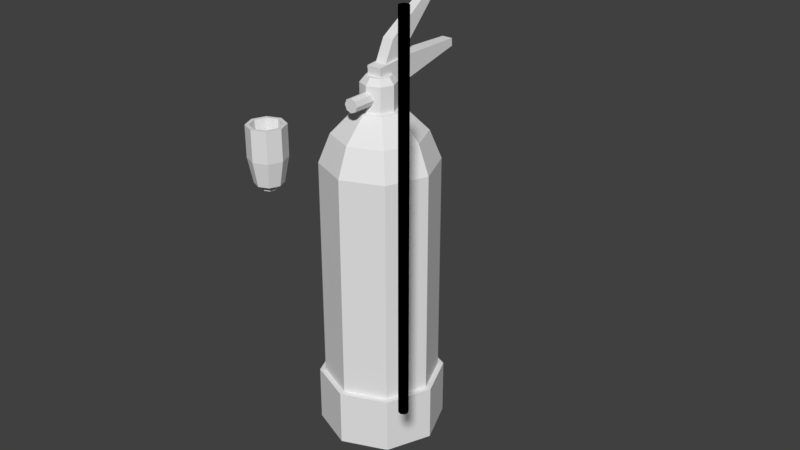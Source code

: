 # Source: Props_Tools_-_Copy_1.blend  (saved by Blender 2.78.0; exported with 4.5.12 LTS)
import bpy
from mathutils import Matrix  # noqa: F401  (used for matrix-valued properties, if any)

bpy.ops.wm.read_factory_settings(use_empty=True)
scene = bpy.context.scene
scene.name = 'Scene'

# ---- collections
col_collection_1 = bpy.data.collections.new('Collection 1'); scene.collection.children.link(col_collection_1)

# ---- materials (node trees are filled in below, after node groups)
mat_material_001 = bpy.data.materials.new('Material.001')
mat_material_001.alpha_threshold = 0.0
mat_material_001.use_transparent_shadow = False
mat_material_001.preview_render_type = 'FLAT'
mat_material_001.roughness = 0.5
mat_material_004 = bpy.data.materials.new('Material.004')
mat_material_004.alpha_threshold = 0.0
mat_material_004.use_transparent_shadow = False
mat_material_004.diffuse_color = (0.0, 0.0, 0.0, 1.0)
mat_material_004.roughness = 0.5
mat_material_007 = bpy.data.materials.new('Material.007')
mat_material_007.alpha_threshold = 0.0
mat_material_007.use_transparent_shadow = False
mat_material_007.roughness = 0.5
mat_material = bpy.data.materials.new('Material')
mat_material.alpha_threshold = 0.0
mat_material.use_transparent_shadow = False
mat_material.roughness = 0.5

# ---- material node trees

# ---- world
world_world = bpy.data.worlds.new('World'); scene.world = world_world
world_world.color = (0.05088, 0.05088, 0.05088)
world_world.use_sun_shadow = False
world_world.sun_shadow_jitter_overblur = 0.0
world_world.cycles.sampling_method = 'MANUAL'

# ---- meshes
me_cylinder_002 = bpy.data.meshes.new('Cylinder.002')
me_cylinder_002.from_pydata([(0.00693, 0.0002455, -0.0004734), (-0.00693, -0.003346, -0.0249), (-0.00693, 0.0002455, -0.0004734), (-0.00693, 0.02427, -0.02248), (0.00693, 0.02427, -0.02248), (-0.00499, 0.04, -0.1073), (0.00499, 0.04, -0.1073), (-0.00499, 0.04788, -0.1019), (0.00693, -0.003346, -0.0249), (0.00499, 0.04788, -0.1019)], [], [(1, 2, 3), (0, 4, 3, 2), (0, 8, 4), (8, 1, 5, 6), (6, 5, 7, 9), (1, 3, 7, 5), (3, 4, 9, 7), (4, 8, 6, 9)])
_uv = me_cylinder_002.uv_layers.new(name='UVMap')
_uv.uv.foreach_set('vector', [0.3038, 0.7972, 0.1131, 0.9012, 0.1459, 0.6476, 7.93e-05, 0.8844, 0.03965, 0.6186, 0.1459, 0.6476, 0.1131, 0.9012, 0.4951, 0.9999, 0.412, 0.821, 0.629, 0.7767, 0.412, 0.821, 0.3038, 0.7972, 0.4786, 0.07432, 0.5565, 0.09143, 0.5565, 0.09143, 0.4786, 0.07432, 0.4949, 7.93e-05, 0.5728, 0.0172, 0.3038, 0.7972, 0.1459, 0.6476, 0.3985, 0.06519, 0.4786, 0.07432, 0.1459, 0.6476, 0.03965, 0.6186, 0.3271, 0.03225, 0.3985, 0.06519, 0.629, 0.7767, 0.412, 0.821, 0.5565, 0.09143, 0.629, 0.1143])
me_cylinder_002.materials.append(mat_material_001)
me_cylinder_002.use_remesh_preserve_volume = False
me_cylinder_002.use_remesh_preserve_attributes = False
me_cylinder_002.use_mirror_vertex_groups = False
me_cylinder_002.update()
me_cylinder_001 = bpy.data.meshes.new('Cylinder.001')
me_cylinder_001.from_pydata([(1.034e-25, 0.005, 1.192e-09), (2.564e-23, 0.005, 0.4), (0.003536, 0.003536, 8.429e-10), (0.003536, 0.003535, 0.4), (0.005, -2.186e-10, -5.211e-17), (0.005, -9.559e-08, 0.4), (0.003536, -0.003536, -8.429e-10), (0.003536, -0.003536, 0.4), (-4.371e-10, -0.005, -1.192e-09), (-4.371e-10, -0.005, 0.4), (-0.003536, -0.003536, -8.429e-10), (-0.003536, -0.003536, 0.4), (-0.005, 5.962e-11, 1.422e-17), (-0.005, -9.531e-08, 0.4), (-0.003536, 0.003536, 8.429e-10), (-0.003536, 0.003535, 0.4), (1.121e-19, 0.005, 0.07), (-7.401e-19, 0.005, 0.13), (1.23e-23, 0.005, 0.2), (7.402e-19, 0.005, 0.27), (-7.401e-19, 0.005, 0.33), (0.003536, 0.003535, 0.33), (0.003536, 0.003535, 0.27), (0.003536, 0.003535, 0.2), (0.003536, 0.003536, 0.13), (0.003536, 0.003536, 0.07), (0.005, -7.915e-08, 0.33), (0.005, -6.434e-08, 0.27), (0.005, -4.79e-08, 0.2), (0.005, -3.146e-08, 0.13), (0.005, -1.687e-08, 0.07), (0.003536, -0.003536, 0.33), (0.003536, -0.003536, 0.27), (0.003536, -0.003536, 0.2), (0.003536, -0.003536, 0.13), (0.003536, -0.003536, 0.07), (-4.371e-10, -0.005, 0.33), (-4.371e-10, -0.005, 0.27), (-4.371e-10, -0.005, 0.2), (-4.371e-10, -0.005, 0.13), (-4.371e-10, -0.005, 0.07), (-0.003536, -0.003536, 0.33), (-0.003536, -0.003536, 0.27), (-0.003536, -0.003536, 0.2), (-0.003536, -0.003536, 0.13), (-0.003536, -0.003536, 0.07), (-0.005, -7.887e-08, 0.33), (-0.005, -6.406e-08, 0.27), (-0.005, -4.762e-08, 0.2), (-0.005, -3.119e-08, 0.13), (-0.005, -1.659e-08, 0.07), (-0.003536, 0.003535, 0.33), (-0.003536, 0.003535, 0.27), (-0.003536, 0.003535, 0.2), (-0.003536, 0.003536, 0.13), (-0.003536, 0.003536, 0.07)], [], [(20, 1, 3, 21), (21, 3, 5, 26), (26, 5, 7, 31), (31, 7, 9, 36), (36, 9, 11, 41), (41, 11, 13, 46), (3, 1, 15, 13, 11, 9, 7, 5), (46, 13, 15, 51), (51, 15, 1, 20), (0, 2, 4, 6, 8, 10, 12, 14), (14, 55, 16, 0), (55, 54, 17, 16), (54, 53, 18, 17), (53, 52, 19, 18), (52, 51, 20, 19), (12, 50, 55, 14), (50, 49, 54, 55), (49, 48, 53, 54), (48, 47, 52, 53), (47, 46, 51, 52), (10, 45, 50, 12), (45, 44, 49, 50), (44, 43, 48, 49), (43, 42, 47, 48), (42, 41, 46, 47), (8, 40, 45, 10), (40, 39, 44, 45), (39, 38, 43, 44), (38, 37, 42, 43), (37, 36, 41, 42), (6, 35, 40, 8), (35, 34, 39, 40), (34, 33, 38, 39), (33, 32, 37, 38), (32, 31, 36, 37), (4, 30, 35, 6), (30, 29, 34, 35), (29, 28, 33, 34), (28, 27, 32, 33), (27, 26, 31, 32), (2, 25, 30, 4), (25, 24, 29, 30), (24, 23, 28, 29), (23, 22, 27, 28), (22, 21, 26, 27), (0, 16, 25, 2), (16, 17, 24, 25), (17, 18, 23, 24), (18, 19, 22, 23), (19, 20, 21, 22)])
_uv = me_cylinder_001.uv_layers.new(name='UVMap')
_uv.uv.foreach_set('vector', [0.3854, 0.8519, 0.3854, 0.8707, 0.3843, 0.8707, 0.3843, 0.8519, 0.3843, 0.8519, 0.3843, 0.8707, 0.3833, 0.8707, 0.3833, 0.8519, 0.3833, 0.8519, 0.3833, 0.8707, 0.3822, 0.8707, 0.3822, 0.8519, 0.3822, 0.8519, 0.3822, 0.8707, 0.3811, 0.8707, 0.3811, 0.8519, 0.3897, 0.8519, 0.3897, 0.8707, 0.3887, 0.8707, 0.3887, 0.8519, 0.3887, 0.8519, 0.3887, 0.8707, 0.3876, 0.8707, 0.3876, 0.8519, 0.3843, 0.8707, 0.3854, 0.8707, 0.3862, 0.8714, 0.3862, 0.8725, 0.3854, 0.8733, 0.3843, 0.8733, 0.3836, 0.8725, 0.3836, 0.8714, 0.3876, 0.8519, 0.3876, 0.8707, 0.3865, 0.8707, 0.3865, 0.8519, 0.3865, 0.8519, 0.3865, 0.8707, 0.3854, 0.8707, 0.3854, 0.8519, 0.3854, 0.7581, 0.3843, 0.7581, 0.3836, 0.7573, 0.3836, 0.7562, 0.3843, 0.7555, 0.3854, 0.7555, 0.3862, 0.7562, 0.3862, 0.7573, 0.3865, 0.7581, 0.3865, 0.7768, 0.3854, 0.7768, 0.3854, 0.7581, 0.3865, 0.7768, 0.3865, 0.7956, 0.3854, 0.7956, 0.3854, 0.7768, 0.3865, 0.7956, 0.3865, 0.8144, 0.3854, 0.8144, 0.3854, 0.7956, 0.3865, 0.8144, 0.3865, 0.8331, 0.3854, 0.8331, 0.3854, 0.8144, 0.3865, 0.8331, 0.3865, 0.8519, 0.3854, 0.8519, 0.3854, 0.8331, 0.3876, 0.7581, 0.3876, 0.7768, 0.3865, 0.7768, 0.3865, 0.7581, 0.3876, 0.7768, 0.3876, 0.7956, 0.3865, 0.7956, 0.3865, 0.7768, 0.3876, 0.7956, 0.3876, 0.8144, 0.3865, 0.8144, 0.3865, 0.7956, 0.3876, 0.8144, 0.3876, 0.8331, 0.3865, 0.8331, 0.3865, 0.8144, 0.3876, 0.8331, 0.3876, 0.8519, 0.3865, 0.8519, 0.3865, 0.8331, 0.3887, 0.7581, 0.3887, 0.7768, 0.3876, 0.7768, 0.3876, 0.7581, 0.3887, 0.7768, 0.3887, 0.7956, 0.3876, 0.7956, 0.3876, 0.7768, 0.3887, 0.7956, 0.3887, 0.8144, 0.3876, 0.8144, 0.3876, 0.7956, 0.3887, 0.8144, 0.3887, 0.8331, 0.3876, 0.8331, 0.3876, 0.8144, 0.3887, 0.8331, 0.3887, 0.8519, 0.3876, 0.8519, 0.3876, 0.8331, 0.3897, 0.7581, 0.3897, 0.7768, 0.3887, 0.7768, 0.3887, 0.7581, 0.3897, 0.7768, 0.3897, 0.7956, 0.3887, 0.7956, 0.3887, 0.7768, 0.3897, 0.7956, 0.3897, 0.8144, 0.3887, 0.8144, 0.3887, 0.7956, 0.3897, 0.8144, 0.3897, 0.8331, 0.3887, 0.8331, 0.3887, 0.8144, 0.3897, 0.8331, 0.3897, 0.8519, 0.3887, 0.8519, 0.3887, 0.8331, 0.3822, 0.7581, 0.3822, 0.7768, 0.3811, 0.7768, 0.3811, 0.7581, 0.3822, 0.7768, 0.3822, 0.7956, 0.3811, 0.7956, 0.3811, 0.7768, 0.3822, 0.7956, 0.3822, 0.8144, 0.3811, 0.8144, 0.3811, 0.7956, 0.3822, 0.8144, 0.3822, 0.8331, 0.3811, 0.8331, 0.3811, 0.8144, 0.3822, 0.8331, 0.3822, 0.8519, 0.3811, 0.8519, 0.3811, 0.8331, 0.3833, 0.7581, 0.3833, 0.7768, 0.3822, 0.7768, 0.3822, 0.7581, 0.3833, 0.7768, 0.3833, 0.7956, 0.3822, 0.7956, 0.3822, 0.7768, 0.3833, 0.7956, 0.3833, 0.8144, 0.3822, 0.8144, 0.3822, 0.7956, 0.3833, 0.8144, 0.3833, 0.8331, 0.3822, 0.8331, 0.3822, 0.8144, 0.3833, 0.8331, 0.3833, 0.8519, 0.3822, 0.8519, 0.3822, 0.8331, 0.3843, 0.7581, 0.3843, 0.7768, 0.3833, 0.7768, 0.3833, 0.7581, 0.3843, 0.7768, 0.3843, 0.7956, 0.3833, 0.7956, 0.3833, 0.7768, 0.3843, 0.7956, 0.3843, 0.8144, 0.3833, 0.8144, 0.3833, 0.7956, 0.3843, 0.8144, 0.3843, 0.8331, 0.3833, 0.8331, 0.3833, 0.8144, 0.3843, 0.8331, 0.3843, 0.8519, 0.3833, 0.8519, 0.3833, 0.8331, 0.3854, 0.7581, 0.3854, 0.7768, 0.3843, 0.7768, 0.3843, 0.7581, 0.3854, 0.7768, 0.3854, 0.7956, 0.3843, 0.7956, 0.3843, 0.7768, 0.3854, 0.7956, 0.3854, 0.8144, 0.3843, 0.8144, 0.3843, 0.7956, 0.3854, 0.8144, 0.3854, 0.8331, 0.3843, 0.8331, 0.3843, 0.8144, 0.3854, 0.8331, 0.3854, 0.8519, 0.3843, 0.8519, 0.3843, 0.8331])
me_cylinder_001.materials.append(mat_material_004)
me_cylinder_001.use_remesh_preserve_volume = False
me_cylinder_001.use_remesh_preserve_attributes = False
me_cylinder_001.use_mirror_vertex_groups = False
me_cylinder_001.update()
me_cylinder_005 = bpy.data.meshes.new('Cylinder.005')
me_cylinder_005.from_pydata([(-0.01497, -0.01497, 0.002), (-0.02117, 1.654e-08, 0.002), (-0.01497, 0.01497, 0.002), (-1.678e-09, 0.02117, 0.002), (0.01497, 0.01497, 0.002), (0.02117, 1.654e-08, 0.002), (0.01497, -0.01497, 0.002), (1.722e-10, -0.02117, 0.002), (-0.005544, -0.005544, -0.026), (-0.00784, 1.865e-08, -0.026), (-0.005544, 0.005544, -0.026), (-6.643e-10, 0.00784, -0.026), (0.005544, 0.005544, -0.026), (0.00784, 1.865e-08, -0.026), (0.005544, -0.005544, -0.026), (2.109e-11, -0.00784, -0.026), (2.109e-11, -0.00784, -0.033), (0.005544, -0.005544, -0.033), (0.00784, 1.918e-08, -0.033), (0.005544, 0.005544, -0.033), (-6.643e-10, 0.00784, -0.033), (-0.005544, 0.005544, -0.033), (-0.00784, 1.918e-08, -0.033), (-0.005544, -0.005544, -0.033), (1.473e-10, -0.01568, -0.026), (0.01109, -0.01109, -0.026), (0.01568, 1.865e-08, -0.026), (0.01109, 0.01109, -0.026), (-1.223e-09, 0.01568, -0.026), (-0.01109, 0.01109, -0.026), (-0.01568, 1.865e-08, -0.026), (-0.01109, -0.01109, -0.026), (-0.01497, -0.01497, 0.037), (-0.02117, 1.39e-08, 0.037), (-0.01497, 0.01497, 0.037), (-1.678e-09, 0.02117, 0.037), (0.01497, 0.01497, 0.037), (0.02117, 1.39e-08, 0.037), (0.01497, -0.01497, 0.037), (1.722e-10, -0.02117, 0.037), (-0.01197, -0.01197, 0.037), (-0.01693, 1.39e-08, 0.037), (-0.01197, 0.01197, 0.037), (-1.371e-09, 0.01693, 0.037), (0.01197, 0.01197, 0.037), (0.01693, 1.39e-08, 0.037), (0.01197, -0.01197, 0.037), (1.09e-10, -0.01693, 0.037), (-0.00958, -0.00958, 0.009), (-0.01355, 1.601e-08, 0.009), (-0.00958, 0.00958, 0.009), (-1.075e-09, 0.01355, 0.009), (0.00958, 0.00958, 0.009), (0.01355, 1.601e-08, 0.009), (0.00958, -0.00958, 0.009), (1.09e-10, -0.01355, 0.009)], [], [(26, 5, 6, 25), (15, 24, 31, 8), (27, 4, 5, 26), (30, 1, 2, 29), (29, 2, 3, 28), (31, 0, 1, 30), (28, 3, 4, 27), (24, 7, 0, 31), (20, 11, 12, 19), (17, 16, 23, 22, 21, 20, 19, 18), (18, 13, 14, 17), (22, 9, 10, 21), (23, 8, 9, 22), (19, 12, 13, 18), (16, 15, 8, 23), (10, 29, 28, 11), (21, 10, 11, 20), (17, 14, 15, 16), (25, 6, 7, 24), (12, 27, 26, 13), (9, 30, 29, 10), (3, 2, 34, 35), (14, 25, 24, 15), (11, 28, 27, 12), (8, 31, 30, 9), (13, 26, 25, 14), (36, 35, 43, 44), (1, 0, 32, 33), (6, 5, 37, 38), (2, 1, 33, 34), (5, 4, 36, 37), (7, 6, 38, 39), (4, 3, 35, 36), (0, 7, 39, 32), (43, 42, 50, 51), (32, 39, 47, 40), (39, 38, 46, 47), (38, 37, 45, 46), (34, 33, 41, 42), (37, 36, 44, 45), (35, 34, 42, 43), (33, 32, 40, 41), (54, 53, 52, 51, 50, 49, 48, 55), (41, 40, 48, 49), (44, 43, 51, 52), (40, 47, 55, 48), (47, 46, 54, 55), (46, 45, 53, 54), (42, 41, 49, 50), (45, 44, 52, 53)])
_uv = me_cylinder_005.uv_layers.new(name='UVMap')
_uv.uv.foreach_set('vector', [0.1985, 0.7913, 0.1917, 0.8061, 0.183, 0.8023, 0.192, 0.7878, 0.1908, 0.7771, 0.1857, 0.7828, 0.1795, 0.7758, 0.1868, 0.7714, 0.2052, 0.7937, 0.2005, 0.8091, 0.1917, 0.8061, 0.1985, 0.7913, 0.228, 0.7897, 0.235, 0.8148, 0.2206, 0.8134, 0.2196, 0.794, 0.2196, 0.794, 0.2206, 0.8134, 0.2098, 0.8115, 0.2122, 0.7948, 0.1795, 0.7758, 0.1633, 0.7913, 0.1515, 0.7833, 0.1743, 0.7641, 0.2122, 0.7948, 0.2098, 0.8115, 0.2005, 0.8091, 0.2052, 0.7937, 0.1857, 0.7828, 0.1738, 0.7975, 0.1633, 0.7913, 0.1795, 0.7758, 0.301, 0.7972, 0.2874, 0.7685, 0.3303, 0.7592, 0.3162, 0.7977, 0.3298, 0.8216, 0.3202, 0.8327, 0.3049, 0.8327, 0.2925, 0.8238, 0.2912, 0.8091, 0.301, 0.7972, 0.3162, 0.7977, 0.3282, 0.8068, 0.3282, 0.8068, 0.3641, 0.7924, 0.3632, 0.8373, 0.3298, 0.8216, 0.2925, 0.8238, 0.2609, 0.836, 0.2609, 0.7961, 0.2912, 0.8091, 0.3049, 0.8327, 0.2901, 0.8647, 0.2609, 0.836, 0.2925, 0.8238, 0.3162, 0.7977, 0.3303, 0.7592, 0.3641, 0.7924, 0.3282, 0.8068, 0.3202, 0.8327, 0.3314, 0.8665, 0.2901, 0.8647, 0.3049, 0.8327, 0.2175, 0.7883, 0.2196, 0.794, 0.2122, 0.7948, 0.212, 0.7887, 0.2912, 0.8091, 0.2609, 0.7961, 0.2874, 0.7685, 0.301, 0.7972, 0.3298, 0.8216, 0.3632, 0.8373, 0.3314, 0.8665, 0.3202, 0.8327, 0.192, 0.7878, 0.183, 0.8023, 0.1738, 0.7975, 0.1857, 0.7828, 0.2064, 0.7874, 0.2052, 0.7937, 0.1985, 0.7913, 0.2009, 0.7851, 0.2222, 0.7855, 0.228, 0.7897, 0.2196, 0.794, 0.2175, 0.7883, 0.2098, 0.8115, 0.2206, 0.8134, 0.2132, 0.8358, 0.2039, 0.8313, 0.1956, 0.7816, 0.192, 0.7878, 0.1857, 0.7828, 0.1908, 0.7771, 0.212, 0.7887, 0.2122, 0.7948, 0.2052, 0.7937, 0.2064, 0.7874, 0.1868, 0.7714, 0.1795, 0.7758, 0.1743, 0.7641, 0.1847, 0.7641, 0.2009, 0.7851, 0.1985, 0.7913, 0.192, 0.7878, 0.1956, 0.7816, 0.1948, 0.8277, 0.2039, 0.8313, 0.2027, 0.8338, 0.1938, 0.8302, 0.1515, 0.7833, 0.1633, 0.7913, 0.1552, 0.8157, 0.1406, 0.8151, 0.183, 0.8023, 0.1917, 0.8061, 0.1858, 0.8245, 0.1765, 0.8214, 0.2206, 0.8134, 0.235, 0.8148, 0.2225, 0.8429, 0.2132, 0.8358, 0.1917, 0.8061, 0.2005, 0.8091, 0.1948, 0.8277, 0.1858, 0.8245, 0.1738, 0.7975, 0.183, 0.8023, 0.1765, 0.8214, 0.1666, 0.8184, 0.2005, 0.8091, 0.2098, 0.8115, 0.2039, 0.8313, 0.1948, 0.8277, 0.1633, 0.7913, 0.1738, 0.7975, 0.1666, 0.8184, 0.1552, 0.8157, 0.2027, 0.8338, 0.2117, 0.8381, 0.1993, 0.8573, 0.1926, 0.8536, 0.1552, 0.8157, 0.1666, 0.8184, 0.1657, 0.8214, 0.1546, 0.8193, 0.1666, 0.8184, 0.1765, 0.8214, 0.1756, 0.8241, 0.1657, 0.8214, 0.1765, 0.8214, 0.1858, 0.8245, 0.1848, 0.827, 0.1756, 0.8241, 0.2132, 0.8358, 0.2225, 0.8429, 0.2198, 0.8444, 0.2117, 0.8381, 0.1858, 0.8245, 0.1948, 0.8277, 0.1938, 0.8302, 0.1848, 0.827, 0.2039, 0.8313, 0.2132, 0.8358, 0.2117, 0.8381, 0.2027, 0.8338, 0.1406, 0.8151, 0.1552, 0.8157, 0.1546, 0.8193, 0.1423, 0.8193, 0.1699, 0.8463, 0.1778, 0.8481, 0.1821, 0.8551, 0.1802, 0.863, 0.1733, 0.8672, 0.1654, 0.8654, 0.1611, 0.8584, 0.163, 0.8505, 0.1423, 0.8193, 0.1546, 0.8193, 0.1531, 0.8443, 0.1443, 0.8445, 0.1938, 0.8302, 0.2027, 0.8338, 0.1926, 0.8536, 0.1854, 0.8506, 0.1546, 0.8193, 0.1657, 0.8214, 0.1617, 0.8449, 0.1531, 0.8443, 0.1657, 0.8214, 0.1756, 0.8241, 0.1699, 0.8463, 0.1617, 0.8449, 0.1756, 0.8241, 0.1848, 0.827, 0.1778, 0.8481, 0.1699, 0.8463, 0.2117, 0.8381, 0.2198, 0.8444, 0.206, 0.862, 0.1993, 0.8573, 0.1848, 0.827, 0.1938, 0.8302, 0.1854, 0.8506, 0.1778, 0.8481])
me_cylinder_005.materials.append(mat_material_007)
me_cylinder_005.use_remesh_preserve_volume = False
me_cylinder_005.use_remesh_preserve_attributes = False
me_cylinder_005.use_mirror_vertex_groups = False
me_cylinder_005.update()
me_cylinder_004 = bpy.data.meshes.new('Cylinder.004')
me_cylinder_004.from_pydata([(-0.00924, 0.2254, 0.006714), (-0.00924, 0.253, 0.009129), (-0.006653, 0.2459, -0.1213), (-0.006653, 0.2551, -0.1205), (0.00924, 0.2254, 0.006714), (0.00924, 0.253, 0.009129), (0.006653, 0.2459, -0.1213), (0.006653, 0.2551, -0.1205), (-0.00924, 0.2571, -0.03689), (-0.00924, 0.2294, -0.03931), (0.00924, 0.2571, -0.03689), (0.00924, 0.2294, -0.03931), (4.663e-17, -0.14, -0.07), (-1.554e-17, 0.14, -0.07), (0.0495, -0.14, -0.0495), (0.0495, 0.14, -0.0495), (0.07, -0.14, -7.51e-09), (0.07, 0.14, 1.363e-08), (0.0495, -0.14, 0.0495), (0.0495, 0.14, 0.0495), (-6.12e-09, -0.14, 0.07), (-6.12e-09, 0.14, 0.07), (-0.0495, -0.14, 0.0495), (-0.0495, 0.14, 0.0495), (-0.07, -0.14, -1.14e-08), (-0.07, 0.14, 9.735e-09), (-0.0495, -0.14, -0.0495), (-0.0495, 0.14, -0.0495), (-1.043e-10, 0.175, -0.056), (0.0396, 0.175, -0.0396), (0.056, 0.175, 1.556e-08), (0.0396, 0.175, 0.0396), (-5e-09, 0.175, 0.056), (-0.0396, 0.175, 0.0396), (-0.056, 0.175, 1.244e-08), (-0.0396, 0.175, -0.0396), (6.09e-10, 0.203, -0.028), (0.0198, 0.203, -0.0198), (0.028, 0.203, 1.624e-08), (0.0198, 0.203, 0.0198), (-1.839e-09, 0.203, 0.028), (-0.0198, 0.203, 0.0198), (-0.028, 0.203, 1.468e-08), (-0.0198, 0.203, -0.0198), (2.887e-10, 0.2039, -0.02061), (0.01525, 0.2039, -0.01429), (0.02156, 0.2039, 0.0009529), (0.01525, 0.2039, 0.0162), (-1.596e-09, 0.2039, 0.02251), (-0.01525, 0.2039, 0.0162), (-0.02156, 0.2039, 0.0009529), (-0.01525, 0.2039, -0.01429), (2.887e-10, 0.2347, -0.02061), (0.01525, 0.2347, -0.01429), (0.02156, 0.2347, 0.0009529), (0.01525, 0.2347, 0.0162), (-1.596e-09, 0.2347, 0.02251), (-0.01525, 0.2347, 0.0162), (-0.02156, 0.2347, 0.0009529), (-0.01525, 0.2347, -0.01429), (-2.711e-11, 0.2107, 0.01635), (0.006098, 0.2132, 0.01635), (0.008624, 0.2193, 0.01635), (0.006098, 0.2254, 0.01635), (-7.81e-10, 0.2279, 0.01635), (-0.006098, 0.2254, 0.01635), (-0.008624, 0.2193, 0.01635), (-0.006098, 0.2132, 0.01635), (-2.711e-11, 0.2107, 0.04715), (0.006098, 0.2132, 0.04715), (0.008624, 0.2193, 0.04715), (0.006098, 0.2254, 0.04715), (-7.81e-10, 0.2279, 0.04715), (-0.006098, 0.2254, 0.04715), (-0.008624, 0.2193, 0.04715), (-0.006098, 0.2132, 0.04715), (1.308e-10, 0.2424, -0.01414), (0.01067, 0.2424, -0.009719), (0.01509, 0.2424, 0.0009529), (0.01067, 0.2424, 0.01162), (-1.189e-09, 0.2424, 0.01604), (-0.01067, 0.2424, 0.01162), (-0.01509, 0.2424, 0.0009529), (-0.01067, 0.2424, -0.009719), (5.215e-11, -0.14, -0.077), (0.05445, -0.14, -0.05445), (0.077, -0.14, -7.152e-09), (0.05445, -0.14, 0.05445), (-6.679e-09, -0.14, 0.077), (-0.05445, -0.14, 0.05445), (-0.077, -0.14, -1.144e-08), (-0.05445, -0.14, -0.05445), (-2.386e-09, -0.21, -0.077), (0.05445, -0.21, -0.05445), (0.077, -0.21, -1.244e-08), (0.05445, -0.21, 0.05445), (-9.118e-09, -0.21, 0.077), (-0.05445, -0.21, 0.05445), (-0.077, -0.21, -1.672e-08), (-0.05445, -0.21, -0.05445)], [], [(8, 3, 2, 9), (3, 7, 6, 2), (10, 5, 4, 11), (5, 1, 0, 4), (9, 2, 6, 11), (10, 7, 3, 8), (0, 9, 11, 4), (7, 10, 11, 6), (1, 8, 9, 0), (5, 10, 8, 1), (12, 13, 15, 14), (14, 15, 17, 16), (16, 17, 19, 18), (18, 19, 21, 20), (20, 21, 23, 22), (22, 23, 25, 24), (13, 27, 35, 28), (24, 25, 27, 26), (26, 27, 13, 12), (20, 22, 89, 88), (35, 34, 42, 43), (15, 13, 28, 29), (19, 17, 30, 31), (25, 23, 33, 34), (21, 19, 31, 32), (27, 25, 34, 35), (17, 15, 29, 30), (23, 21, 32, 33), (41, 40, 48, 49), (33, 32, 40, 41), (31, 30, 38, 39), (29, 28, 36, 37), (28, 35, 43, 36), (34, 33, 41, 42), (32, 31, 39, 40), (30, 29, 37, 38), (51, 50, 58, 59), (39, 38, 46, 47), (37, 36, 44, 45), (36, 43, 51, 44), (42, 41, 49, 50), (40, 39, 47, 48), (38, 37, 45, 46), (43, 42, 50, 51), (59, 58, 82, 83), (49, 48, 56, 57), (47, 46, 54, 55), (45, 44, 52, 53), (44, 51, 59, 52), (50, 49, 57, 58), (48, 47, 55, 56), (46, 45, 53, 54), (69, 70, 71, 72, 73, 74, 75, 68), (61, 69, 68, 60), (60, 68, 75, 67), (66, 74, 73, 65), (64, 72, 71, 63), (62, 70, 69, 61), (67, 75, 74, 66), (65, 73, 72, 64), (63, 71, 70, 62), (77, 76, 83, 82, 81, 80, 79, 78), (57, 56, 80, 81), (55, 54, 78, 79), (53, 52, 76, 77), (52, 59, 83, 76), (58, 57, 81, 82), (56, 55, 79, 80), (54, 53, 77, 78), (90, 91, 99, 98), (26, 12, 84, 91), (12, 14, 85, 84), (16, 18, 87, 86), (22, 24, 90, 89), (18, 20, 88, 87), (24, 26, 91, 90), (14, 16, 86, 85), (92, 93, 94, 95, 96, 97, 98, 99), (88, 89, 97, 96), (86, 87, 95, 94), (84, 85, 93, 92), (91, 84, 92, 99), (89, 90, 98, 97), (87, 88, 96, 95), (85, 86, 94, 93)])
_uv = me_cylinder_004.uv_layers.new(name='UVMap')
_uv.uv.foreach_set('vector', [0.1441, 0.87, 0.1624, 0.7015, 0.1811, 0.7015, 0.2, 0.87, 0.2803, 0.9208, 0.2803, 0.9477, 0.2616, 0.9477, 0.2616, 0.9208, 0.9441, 0.09361, 0.9441, 0.0, 1.0, 2.864e-05, 1.0, 0.09363, 0.8938, 0.6814, 0.8564, 0.6814, 0.8564, 0.6259, 0.8938, 0.6259, 0.9814, 0.3557, 0.9762, 0.5236, 0.9493, 0.5236, 0.9441, 0.3557, 0.3451, 0.8696, 0.3503, 0.7001, 0.3772, 0.7001, 0.3825, 0.8696, 0.9814, 0.2622, 0.9814, 0.3557, 0.9441, 0.3557, 0.9441, 0.2622, 0.9624, 0.2621, 0.9441, 0.09361, 1.0, 0.09363, 0.981, 0.2622, 0.1441, 0.9636, 0.1441, 0.87, 0.2, 0.87, 0.2, 0.9636, 0.3451, 0.9629, 0.3451, 0.8696, 0.3825, 0.8696, 0.3825, 0.9629, 0.1, 0.0, 0.1, 0.5648, 5.269e-08, 0.5687, 0.0, 0.003902, 0.4, 0.6974, 0.4, 0.1312, 0.5002, 0.1338, 0.5002, 0.7, 0.5002, 0.7, 0.5002, 0.1338, 0.6001, 0.1311, 0.6001, 0.6974, 0.2, 0.6974, 0.2, 0.1313, 0.3, 0.134, 0.3, 0.7001, 0.3, 0.7001, 0.3, 0.134, 0.4, 0.1313, 0.4, 0.6974, 0.8001, 0.002611, 0.8001, 0.5688, 0.7002, 0.5662, 0.7002, 0.0, 0.1, 0.5648, 0.2, 0.5687, 0.18, 0.6412, 0.1, 0.6381, 0.7002, 0.0, 0.7002, 0.5662, 0.6001, 0.5688, 0.6001, 0.002577, 0.2, 0.003902, 0.2, 0.5687, 0.1, 0.5648, 0.1, 0.0, 0.6744, 0.7898, 0.5979, 0.7131, 0.6033, 0.7, 0.6875, 0.7844, 0.62, 0.6408, 0.7001, 0.6388, 0.7, 0.6989, 0.6599, 0.7, 5.269e-08, 0.5687, 0.1, 0.5648, 0.1, 0.6381, 0.02, 0.6412, 0.6001, 0.1311, 0.5002, 0.1338, 0.5001, 0.06121, 0.58, 0.05912, 0.7002, 0.5662, 0.8001, 0.5688, 0.78, 0.6409, 0.7001, 0.6388, 0.3, 0.134, 0.2, 0.1313, 0.22, 0.05923, 0.3, 0.0614, 0.6001, 0.5688, 0.7002, 0.5662, 0.7001, 0.6388, 0.62, 0.6408, 0.5002, 0.1338, 0.4, 0.1312, 0.42, 0.05915, 0.5001, 0.06121, 0.4, 0.1313, 0.3, 0.134, 0.3, 0.0614, 0.38, 0.05923, 0.8307, 0.5461, 0.8001, 0.5154, 0.8103, 0.5112, 0.8339, 0.5348, 0.38, 0.05923, 0.3, 0.0614, 0.3, 0.001084, 0.34, 3.019e-08, 0.58, 0.05912, 0.5001, 0.06121, 0.4999, 0.001045, 0.5399, 0.0, 0.02, 0.6412, 0.1, 0.6381, 0.1, 0.6999, 0.06001, 0.7015, 0.1, 0.6381, 0.18, 0.6412, 0.14, 0.7015, 0.1, 0.6999, 0.7001, 0.6388, 0.78, 0.6409, 0.7399, 0.7, 0.7, 0.6989, 0.3, 0.0614, 0.22, 0.05923, 0.26, 0.0, 0.3, 0.001084, 0.5001, 0.06121, 0.42, 0.05915, 0.4599, 1.395e-05, 0.4999, 0.001045, 0.9233, 0.5469, 0.9541, 0.5462, 0.9541, 0.6084, 0.9233, 0.6092, 0.8001, 0.472, 0.8307, 0.4413, 0.8339, 0.4541, 0.8103, 0.4778, 0.874, 0.4413, 0.9046, 0.472, 0.8908, 0.4778, 0.8673, 0.4541, 0.9046, 0.472, 0.9046, 0.5154, 0.8908, 0.5112, 0.8908, 0.4778, 0.874, 0.5462, 0.8307, 0.5461, 0.8339, 0.5348, 0.8673, 0.5348, 0.8001, 0.5154, 0.8001, 0.472, 0.8103, 0.4778, 0.8103, 0.5112, 0.8307, 0.4413, 0.874, 0.4413, 0.8673, 0.4541, 0.8339, 0.4541, 0.9046, 0.5154, 0.874, 0.5462, 0.8673, 0.5348, 0.8908, 0.5112, 0.9233, 0.6092, 0.9541, 0.6084, 0.9541, 0.6248, 0.9325, 0.6254, 0.8617, 0.547, 0.8925, 0.5462, 0.8925, 0.6084, 0.8617, 0.6093, 0.2616, 0.9992, 0.2309, 1.0, 0.2309, 0.9377, 0.2616, 0.9369, 0.8001, 0.5474, 0.8309, 0.5462, 0.8309, 0.6083, 0.8001, 0.6095, 0.8309, 0.5462, 0.8617, 0.5474, 0.8617, 0.6095, 0.8309, 0.6083, 0.9541, 0.5462, 0.9849, 0.547, 0.9849, 0.6092, 0.9541, 0.6084, 0.8925, 0.5462, 0.9233, 0.547, 0.9233, 0.6093, 0.8925, 0.6084, 0.2309, 1.0, 0.2, 0.9992, 0.2, 0.9369, 0.2309, 0.9377, 0.9046, 0.5132, 0.914, 0.5038, 0.9274, 0.5038, 0.9368, 0.5133, 0.9368, 0.5266, 0.9274, 0.5361, 0.914, 0.536, 0.9046, 0.5266, 0.8938, 0.6885, 0.8938, 0.6262, 0.9061, 0.6259, 0.9061, 0.6882, 0.9061, 0.6882, 0.9061, 0.6259, 0.9184, 0.6262, 0.9184, 0.6885, 0.955, 0.6885, 0.955, 0.6261, 0.9676, 0.6261, 0.9676, 0.6885, 0.9169, 0.4413, 0.9169, 0.5037, 0.9046, 0.5038, 0.9046, 0.4414, 0.931, 0.6885, 0.931, 0.6261, 0.943, 0.6261, 0.943, 0.6885, 0.943, 0.6885, 0.943, 0.6261, 0.955, 0.6261, 0.955, 0.6885, 0.9293, 0.4414, 0.9293, 0.5038, 0.9169, 0.5037, 0.9169, 0.4413, 0.9184, 0.6885, 0.9184, 0.6261, 0.931, 0.6261, 0.931, 0.6885, 0.8399, 0.6824, 0.8166, 0.6824, 0.8001, 0.6658, 0.8001, 0.6424, 0.8166, 0.6259, 0.8399, 0.6259, 0.8564, 0.6424, 0.8564, 0.6658, 0.8617, 0.6093, 0.8925, 0.6084, 0.8925, 0.6248, 0.8709, 0.6254, 0.2616, 0.9369, 0.2309, 0.9377, 0.2308, 0.9213, 0.2524, 0.9208, 0.8001, 0.6095, 0.8309, 0.6083, 0.8309, 0.625, 0.8093, 0.6259, 0.8309, 0.6083, 0.8617, 0.6095, 0.8525, 0.6259, 0.8309, 0.625, 0.9541, 0.6084, 0.9849, 0.6092, 0.9756, 0.6254, 0.9541, 0.6248, 0.8925, 0.6084, 0.9233, 0.6093, 0.9141, 0.6254, 0.8925, 0.6248, 0.2309, 0.9377, 0.2, 0.9369, 0.2092, 0.9208, 0.2308, 0.9213, 0.9413, 0.1102, 0.9441, 0.2206, 0.8029, 0.2207, 0.8001, 0.1102, 0.4131, 0.7898, 0.4131, 0.8984, 0.4, 0.9038, 0.4, 0.7844, 0.4131, 0.8984, 0.4897, 0.9751, 0.4842, 0.9882, 0.4, 0.9038, 0.5979, 0.9751, 0.6744, 0.8984, 0.6875, 0.9038, 0.6033, 0.9883, 0.5979, 0.7131, 0.4897, 0.7131, 0.4842, 0.7, 0.6033, 0.7, 0.6744, 0.8984, 0.6744, 0.7898, 0.6875, 0.7844, 0.6875, 0.9038, 0.4897, 0.7131, 0.4131, 0.7898, 0.4, 0.7844, 0.4842, 0.7, 0.4897, 0.9751, 0.5979, 0.9751, 0.6033, 0.9883, 0.4842, 0.9882, 0.9746, 0.9037, 0.8905, 0.9882, 0.7716, 0.9883, 0.6875, 0.904, 0.6875, 0.7846, 0.7716, 0.7001, 0.8905, 0.7, 0.9746, 0.7843, 0.1411, 0.8118, 0.1441, 0.9221, 0.002972, 0.9221, 0.0, 0.8118, 0.9413, 0.3311, 0.9441, 0.4413, 0.8029, 0.4413, 0.8001, 0.3311, 0.2043, 0.8104, 0.2, 0.7001, 0.3408, 0.7001, 0.3451, 0.8104, 0.2, 0.9208, 0.2043, 0.8104, 0.3451, 0.8104, 0.3408, 0.9208, 0.9441, 0.0, 0.9413, 0.1102, 0.8001, 0.1102, 0.8029, 2.466e-05, 0.1441, 0.7015, 0.1411, 0.8118, 0.0, 0.8118, 0.002972, 0.7015, 0.9441, 0.2207, 0.9413, 0.3311, 0.8001, 0.3311, 0.8029, 0.2207])
me_cylinder_004.materials.append(mat_material)
me_cylinder_004.use_remesh_preserve_volume = False
me_cylinder_004.use_remesh_preserve_attributes = False
me_cylinder_004.use_mirror_vertex_groups = False
me_cylinder_004.update()
arm_armature = bpy.data.armatures.new('Armature')  # bones are not reproduced

# ---- objects
ob_fireextinguisher_main_handle = bpy.data.objects.new('FireExtinguisher_Main_Handle', me_cylinder_002)
ob_fireextinguisher_tube_bones = bpy.data.objects.new('FireExtinguisher_Tube_Bones', arm_armature)
ob_fireextinguisher_tube = bpy.data.objects.new('FireExtinguisher_Tube', me_cylinder_001)
ob_fireextinguisher_hose = bpy.data.objects.new('FireExtinguisher_Hose', me_cylinder_005)
ob_fireextinguisher_main = bpy.data.objects.new('FireExtinguisher_Main', me_cylinder_004)

# ---- transforms, parenting, visibility, modifiers, constraints
ob_fireextinguisher_main_handle.location = (-0.2, 0.0, 0.25)
ob_fireextinguisher_main_handle.rotation_euler = (1.854, 2.132e-16, 2.84e-16)
ob_fireextinguisher_main_handle.show_wire = True
ob_fireextinguisher_main_handle.lineart.crease_threshold = 0.0
ob_fireextinguisher_tube_bones.location = (0.0, -0.2, 0.0)
ob_fireextinguisher_tube_bones.lineart.crease_threshold = 0.0
ob_fireextinguisher_tube.parent = ob_fireextinguisher_tube_bones
ob_fireextinguisher_tube.matrix_parent_inverse = Matrix(((1.0, 0.0, 0.0, 0.0), (0.0, 1.0, 0.0, 0.2), (0.0, 0.0, 1.0, 0.0), (0.0, 0.0, 0.0, 1.0)))
ob_fireextinguisher_tube.location = (0.0, -0.2, 0.0)
ob_fireextinguisher_tube.show_wire = True
ob_fireextinguisher_tube.show_all_edges = True
ob_fireextinguisher_tube.lineart.crease_threshold = 0.0
_vg = ob_fireextinguisher_tube.vertex_groups.new(name='Bone01')
for _i, _w in zip([0, 2, 4, 6, 8, 10, 12, 14, 16, 25, 30, 35, 40, 45, 50, 55], [0.9985, 0.9985, 0.9985, 0.9984, 0.9985, 0.9985, 0.9985, 0.9984, 0.4999, 0.4999, 0.4999, 0.4999, 0.4999, 0.4999, 0.4999, 0.4999]): _vg.add([_i], _w, 'REPLACE')
_vg = ob_fireextinguisher_tube.vertex_groups.new(name='Bone02')
for _i, _w in zip([16, 17, 24, 25, 29, 30, 34, 35, 39, 40, 44, 45, 49, 50, 54, 55], [0.4997, 0.4997, 0.4997, 0.4997, 0.4997, 0.4997, 0.4997, 0.4997, 0.4997, 0.4997, 0.4997, 0.4997, 0.4997, 0.4997, 0.4997, 0.4997]): _vg.add([_i], _w, 'REPLACE')
_vg = ob_fireextinguisher_tube.vertex_groups.new(name='Bone03')
for _i, _w in zip([17, 18, 23, 24, 28, 29, 33, 34, 38, 39, 43, 44, 48, 49, 53, 54], [0.4996, 0.4997, 0.4997, 0.4996, 0.4997, 0.4996, 0.4997, 0.4996, 0.4997, 0.4996, 0.4997, 0.4996, 0.4997, 0.4996, 0.4997, 0.4996]): _vg.add([_i], _w, 'REPLACE')
_vg = ob_fireextinguisher_tube.vertex_groups.new(name='Bone04')
for _i, _w in zip([18, 19, 22, 23, 27, 28, 32, 33, 37, 38, 42, 43, 47, 48, 52, 53], [0.4997, 0.4996, 0.4996, 0.4997, 0.4996, 0.4997, 0.4996, 0.4997, 0.4996, 0.4997, 0.4996, 0.4997, 0.4996, 0.4997, 0.4996, 0.4997]): _vg.add([_i], _w, 'REPLACE')
_vg = ob_fireextinguisher_tube.vertex_groups.new(name='Bone05')
for _i, _w in zip([19, 20, 21, 22, 26, 27, 31, 32, 36, 37, 41, 42, 46, 47, 51, 52], [0.4997, 0.4997, 0.4997, 0.4997, 0.4997, 0.4997, 0.4997, 0.4997, 0.4997, 0.4997, 0.4997, 0.4997, 0.4997, 0.4997, 0.4997, 0.4997]): _vg.add([_i], _w, 'REPLACE')
_vg = ob_fireextinguisher_tube.vertex_groups.new(name='Bone06')
for _i, _w in zip([1, 3, 5, 7, 9, 11, 13, 15, 20, 21, 26, 31, 36, 41, 46, 51], [0.996, 0.9973, 0.996, 0.9973, 0.996, 0.9973, 0.996, 0.9973, 0.4999, 0.4999, 0.4999, 0.4999, 0.4999, 0.4999, 0.4999, 0.4999]): _vg.add([_i], _w, 'REPLACE')
_m = ob_fireextinguisher_tube.modifiers.new('Armature', 'ARMATURE')
_m.object = ob_fireextinguisher_tube_bones
ob_fireextinguisher_hose.location = (-0.2, -0.1714, 0.2)
ob_fireextinguisher_hose.show_wire = True
ob_fireextinguisher_hose.lineart.crease_threshold = 0.0
ob_fireextinguisher_main.location = (-0.2, 0.0, 0.0)
ob_fireextinguisher_main.rotation_euler = (1.571, 2.22e-16, 2.22e-16)
ob_fireextinguisher_main.show_wire = True
ob_fireextinguisher_main.lineart.crease_threshold = 0.0

# ---- collection membership
col_collection_1.objects.link(ob_fireextinguisher_main_handle)
col_collection_1.objects.link(ob_fireextinguisher_tube_bones)
col_collection_1.objects.link(ob_fireextinguisher_tube)
col_collection_1.objects.link(ob_fireextinguisher_hose)
col_collection_1.objects.link(ob_fireextinguisher_main)

# ---- scene / render settings (as saved in the file)
scene.frame_start = 1; scene.frame_end = 250; scene.frame_set(1)
scene.render.engine = 'BLENDER_EEVEE_NEXT'
scene.render.resolution_percentage = 50
scene.render.dither_intensity = 0.0
scene.cycles.use_denoising = False
scene.cycles.samples = 128
scene.cycles.sampling_pattern = 'TABULATED_SOBOL'
scene.cycles.light_sampling_threshold = 0.0
scene.cycles.use_adaptive_sampling = False
scene.cycles.use_light_tree = False
scene.cycles.blur_glossy = 0.0
scene.cycles.sample_clamp_indirect = 0.0
scene.view_settings.view_transform = 'Standard'
bpy.context.view_layer.update()

# ---- added for rendering (the .blend has no active camera and no usable light): camera, sun
cam_auto = bpy.data.cameras.new('AutoCamera')
cam_auto.lens = 50.0
cam_auto.sensor_width = 36.0
cam_auto.clip_end = 1000.0
ob_auto_camera = bpy.data.objects.new('AutoCamera', cam_auto)
scene.collection.objects.link(ob_auto_camera)
ob_auto_camera.location = (0.555216, -0.871285, 0.647973)
ob_auto_camera.rotation_euler = (1.09748, -7.21219e-08, 0.694738)
scene.camera = ob_auto_camera
light_auto_sun = bpy.data.lights.new('AutoSun', 'SUN')
light_auto_sun.energy = 3.0
light_auto_sun.angle = 0.0523599
ob_auto_sun = bpy.data.objects.new('AutoSun', light_auto_sun)
scene.collection.objects.link(ob_auto_sun)
ob_auto_sun.rotation_euler = (0.872665, 0.174533, 0.523599)
bpy.context.view_layer.update()
